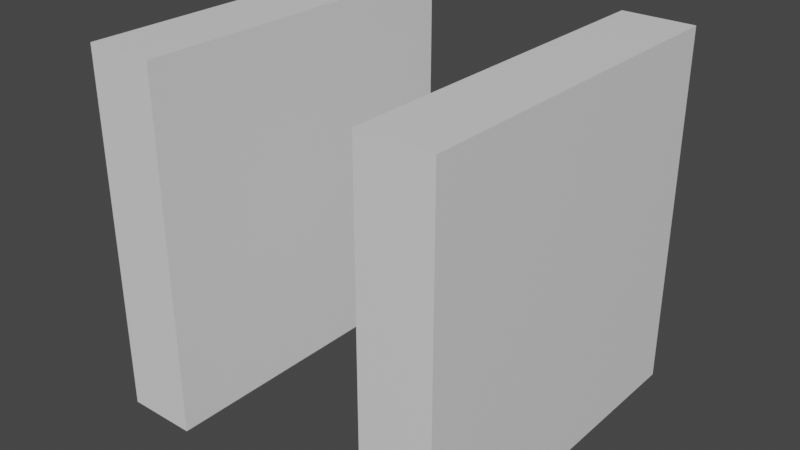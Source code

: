 # Source: synthesizer.blend  (saved by Blender 3.5.10; exported with 4.5.12 LTS)
import bpy
from mathutils import Matrix  # noqa: F401  (used for matrix-valued properties, if any)

bpy.ops.wm.read_factory_settings(use_empty=True)
scene = bpy.context.scene
scene.name = 'Scene'

# ---- collections
col_collection = bpy.data.collections.new('Collection'); scene.collection.children.link(col_collection)

# ---- materials (node trees are filled in below, after node groups)
mat_material = bpy.data.materials.new('Material')
mat_material.alpha_threshold = 0.0
mat_material.use_transparent_shadow = False
mat_material.roughness = 0.5
mat_material.line_color = (0.0, 0.0, 0.0, 1.0)
mat_material_001 = bpy.data.materials.new('Material.001')
mat_material_001.alpha_threshold = 0.0
mat_material_001.use_transparent_shadow = False
mat_material_001.roughness = 0.5
mat_material_001.line_color = (0.0, 0.0, 0.0, 1.0)

# ---- material node trees
mat_material.use_nodes = True; mat_material.node_tree.nodes.clear()
_N = mat_material.node_tree.nodes; _L = mat_material.node_tree.links
n0 = _N.new('ShaderNodeOutputMaterial'); n0.name = 'Material Output'; n0.location = (300, 300)
n1 = _N.new('ShaderNodeBsdfPrincipled'); n1.name = 'Principled BSDF'; n1.location = (10, 300)
n1.distribution = 'GGX'
n1.subsurface_method = 'RANDOM_WALK_SKIN'
n1.inputs[3].default_value = 1.45
n1.inputs[27].default_value = (0.0, 0.0, 0.0, 1.0)
n1.inputs[28].default_value = 1.0
_L.new(n1.outputs[0], n0.inputs[0])
n0.is_active_output = True
mat_material_001.use_nodes = True; mat_material_001.node_tree.nodes.clear()
_N = mat_material_001.node_tree.nodes; _L = mat_material_001.node_tree.links
n0 = _N.new('ShaderNodeOutputMaterial'); n0.name = 'Material Output'; n0.location = (300, 300)
n1 = _N.new('ShaderNodeBsdfPrincipled'); n1.name = 'Principled BSDF'; n1.location = (10, 300)
n1.distribution = 'GGX'
n1.subsurface_method = 'RANDOM_WALK_SKIN'
n1.inputs[3].default_value = 1.45
n1.inputs[27].default_value = (0.0, 0.0, 0.0, 1.0)
n1.inputs[28].default_value = 1.0
_L.new(n1.outputs[0], n0.inputs[0])
n0.is_active_output = True

# ---- world
world_world = bpy.data.worlds.new('World'); scene.world = world_world
world_world.use_nodes = True; world_world.node_tree.nodes.clear()
_N = world_world.node_tree.nodes; _L = world_world.node_tree.links
n0 = _N.new('ShaderNodeOutputWorld'); n0.name = 'World Output'; n0.location = (300, 300)
n1 = _N.new('ShaderNodeBackground'); n1.name = 'Background'; n1.location = (10, 300)
n1.inputs[0].default_value = (0.05088, 0.05088, 0.05088, 1.0)
_L.new(n1.outputs[0], n0.inputs[0])
n0.is_active_output = True
world_world.color = (0.05088, 0.05088, 0.05088)
world_world.use_sun_shadow = False
world_world.sun_shadow_jitter_overblur = 0.0

# ---- meshes
me_cube = bpy.data.meshes.new('Cube')
me_cube.from_pydata([(1.0, 1.0, 1.0), (1.0, 1.0, -1.0), (1.0, -1.0, 1.0), (1.0, -1.0, -1.0), (-1.0, 1.0, 1.0), (-1.0, 1.0, -1.0), (-1.0, -1.0, 1.0), (-1.0, -1.0, -1.0)], [], [(0, 4, 6, 2), (3, 2, 6, 7), (7, 6, 4, 5), (5, 1, 3, 7), (1, 0, 2, 3), (5, 4, 0, 1)])
_uv = me_cube.uv_layers.new(name='UVMap')
_uv.uv.foreach_set('vector', [0.625, 0.5, 0.875, 0.5, 0.875, 0.75, 0.625, 0.75, 0.375, 0.75, 0.625, 0.75, 0.625, 1.0, 0.375, 1.0, 0.375, 0.0, 0.625, 0.0, 0.625, 0.25, 0.375, 0.25, 0.125, 0.5, 0.375, 0.5, 0.375, 0.75, 0.125, 0.75, 0.375, 0.5, 0.625, 0.5, 0.625, 0.75, 0.375, 0.75, 0.375, 0.25, 0.625, 0.25, 0.625, 0.5, 0.375, 0.5])
me_cube.materials.append(mat_material)
me_cube.use_mirror_vertex_groups = False
me_cube.update()
me_cube_001 = bpy.data.meshes.new('Cube.001')
me_cube_001.from_pydata([(1.0, 1.0, 1.0), (1.0, 1.0, -1.0), (1.0, -1.0, 1.0), (1.0, -1.0, -1.0), (-1.0, 1.0, 1.0), (-1.0, 1.0, -1.0), (-1.0, -1.0, 1.0), (-1.0, -1.0, -1.0)], [], [(0, 4, 6, 2), (3, 2, 6, 7), (7, 6, 4, 5), (5, 1, 3, 7), (1, 0, 2, 3), (5, 4, 0, 1)])
_uv = me_cube_001.uv_layers.new(name='UVMap')
_uv.uv.foreach_set('vector', [0.625, 0.5, 0.875, 0.5, 0.875, 0.75, 0.625, 0.75, 0.375, 0.75, 0.625, 0.75, 0.625, 1.0, 0.375, 1.0, 0.375, 0.0, 0.625, 0.0, 0.625, 0.25, 0.375, 0.25, 0.125, 0.5, 0.375, 0.5, 0.375, 0.75, 0.125, 0.75, 0.375, 0.5, 0.625, 0.5, 0.625, 0.75, 0.375, 0.75, 0.375, 0.25, 0.625, 0.25, 0.625, 0.5, 0.375, 0.5])
me_cube_001.materials.append(mat_material_001)
me_cube_001.use_mirror_vertex_groups = False
me_cube_001.update()

# ---- objects
ob_cube = bpy.data.objects.new('Cube', me_cube)
ob_cube_001 = bpy.data.objects.new('Cube.001', me_cube_001)

# ---- transforms, parenting, visibility, modifiers, constraints
ob_cube.location = (0.8, 0.0, 0.0)
ob_cube.scale = (0.2, 1.0, 1.0)
ob_cube.lock_rotations_4d = False
ob_cube.empty_display_type = 'ARROWS'
ob_cube.lineart.crease_threshold = 0.0
ob_cube_001.location = (-0.8, 0.0, 0.0)
ob_cube_001.scale = (0.2, 1.0, 1.0)
ob_cube_001.lock_rotations_4d = False
ob_cube_001.empty_display_type = 'ARROWS'
ob_cube_001.lineart.crease_threshold = 0.0

# ---- collection membership
col_collection.objects.link(ob_cube)
col_collection.objects.link(ob_cube_001)

# ---- scene / render settings (as saved in the file)
scene.frame_start = 1; scene.frame_end = 250; scene.frame_set(1)
scene.render.engine = 'BLENDER_EEVEE_NEXT'
scene.cycles.sampling_pattern = 'TABULATED_SOBOL'
scene.view_settings.view_transform = 'Filmic'
bpy.context.view_layer.update()

# ---- added for rendering (the .blend has no active camera and no usable light): camera, sun
cam_auto = bpy.data.cameras.new('AutoCamera')
cam_auto.lens = 50.0
cam_auto.sensor_width = 36.0
cam_auto.clip_end = 1000.0
ob_auto_camera = bpy.data.objects.new('AutoCamera', cam_auto)
scene.collection.objects.link(ob_auto_camera)
ob_auto_camera.location = (3.20507, -3.84609, 2.56406)
ob_auto_camera.rotation_euler = (1.09748, -7.21219e-08, 0.694738)
scene.camera = ob_auto_camera
light_auto_sun = bpy.data.lights.new('AutoSun', 'SUN')
light_auto_sun.energy = 3.0
light_auto_sun.angle = 0.0523599
ob_auto_sun = bpy.data.objects.new('AutoSun', light_auto_sun)
scene.collection.objects.link(ob_auto_sun)
ob_auto_sun.rotation_euler = (0.872665, 0.174533, 0.523599)
bpy.context.view_layer.update()

